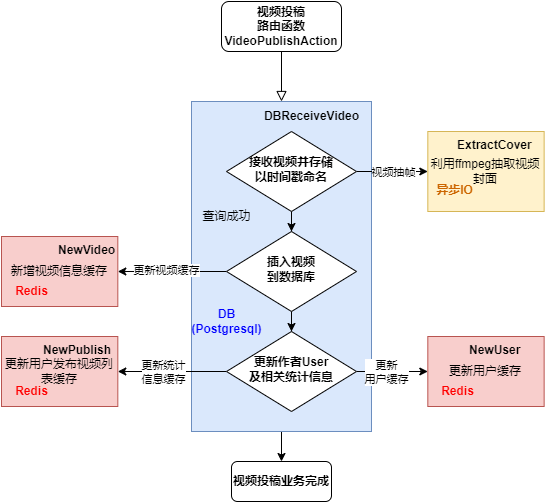

The diagram above was exported from draw.io. Its source (the exported page's mxGraphModel, read from the mxfile embedded in the PNG):
<mxGraphModel dx="2060" dy="1182" grid="1" gridSize="10" guides="1" tooltips="1" connect="1" arrows="1" fold="1" page="1" pageScale="1" pageWidth="827" pageHeight="1169" math="0" shadow="0">
  <root>
    <mxCell id="0" />
    <mxCell id="1" parent="0" />
    <mxCell id="J5vowUfo9G24ND0dTiEW-1" value="" style="edgeStyle=orthogonalEdgeStyle;rounded=0;orthogonalLoop=1;jettySize=auto;html=1;" edge="1" parent="1" source="J5vowUfo9G24ND0dTiEW-2" target="J5vowUfo9G24ND0dTiEW-37">
      <mxGeometry relative="1" as="geometry" />
    </mxCell>
    <mxCell id="J5vowUfo9G24ND0dTiEW-2" value="" style="rounded=0;whiteSpace=wrap;html=1;fillColor=#dae8fc;strokeColor=#6c8ebf;" vertex="1" parent="1">
      <mxGeometry x="390" y="150" width="180" height="330" as="geometry" />
    </mxCell>
    <mxCell id="J5vowUfo9G24ND0dTiEW-3" value="" style="rounded=0;html=1;jettySize=auto;orthogonalLoop=1;fontSize=11;endArrow=block;endFill=0;endSize=8;strokeWidth=1;shadow=0;labelBackgroundColor=none;edgeStyle=orthogonalEdgeStyle;entryX=0.5;entryY=0;entryDx=0;entryDy=0;" edge="1" parent="1" source="J5vowUfo9G24ND0dTiEW-4" target="J5vowUfo9G24ND0dTiEW-2">
      <mxGeometry relative="1" as="geometry" />
    </mxCell>
    <mxCell id="J5vowUfo9G24ND0dTiEW-4" value="&lt;b style=&quot;border-color: var(--border-color);&quot;&gt;视频投稿&lt;br style=&quot;border-color: var(--border-color);&quot;&gt;&lt;/b&gt;&lt;b&gt;路由函数&lt;br&gt;&lt;/b&gt;&lt;b style=&quot;border-color: var(--border-color);&quot;&gt;VideoPublishAction&lt;/b&gt;&lt;b&gt;&lt;br&gt;&lt;/b&gt;" style="rounded=1;whiteSpace=wrap;html=1;fontSize=12;glass=0;strokeWidth=1;shadow=0;" vertex="1" parent="1">
      <mxGeometry x="420" y="50" width="120" height="50" as="geometry" />
    </mxCell>
    <mxCell id="J5vowUfo9G24ND0dTiEW-5" style="edgeStyle=orthogonalEdgeStyle;rounded=0;orthogonalLoop=1;jettySize=auto;html=1;entryX=0.5;entryY=0;entryDx=0;entryDy=0;" edge="1" parent="1" source="J5vowUfo9G24ND0dTiEW-8" target="J5vowUfo9G24ND0dTiEW-12">
      <mxGeometry relative="1" as="geometry" />
    </mxCell>
    <mxCell id="J5vowUfo9G24ND0dTiEW-6" style="edgeStyle=orthogonalEdgeStyle;rounded=0;orthogonalLoop=1;jettySize=auto;html=1;entryX=0;entryY=0.5;entryDx=0;entryDy=0;" edge="1" parent="1" source="J5vowUfo9G24ND0dTiEW-8" target="J5vowUfo9G24ND0dTiEW-34">
      <mxGeometry relative="1" as="geometry" />
    </mxCell>
    <mxCell id="J5vowUfo9G24ND0dTiEW-7" value="视频抽帧" style="edgeLabel;html=1;align=center;verticalAlign=middle;resizable=0;points=[];" vertex="1" connectable="0" parent="J5vowUfo9G24ND0dTiEW-6">
      <mxGeometry x="0.001" relative="1" as="geometry">
        <mxPoint as="offset" />
      </mxGeometry>
    </mxCell>
    <mxCell id="J5vowUfo9G24ND0dTiEW-8" value="&lt;b&gt;接收视频并存储&lt;br&gt;以时间戳命名&lt;br&gt;&lt;/b&gt;" style="rhombus;whiteSpace=wrap;html=1;shadow=0;fontFamily=Helvetica;fontSize=12;align=center;strokeWidth=1;spacing=6;spacingTop=-4;" vertex="1" parent="1">
      <mxGeometry x="425" y="180" width="130" height="80" as="geometry" />
    </mxCell>
    <mxCell id="J5vowUfo9G24ND0dTiEW-9" value="" style="edgeStyle=orthogonalEdgeStyle;rounded=0;orthogonalLoop=1;jettySize=auto;html=1;" edge="1" parent="1" source="J5vowUfo9G24ND0dTiEW-12" target="J5vowUfo9G24ND0dTiEW-20">
      <mxGeometry relative="1" as="geometry" />
    </mxCell>
    <mxCell id="J5vowUfo9G24ND0dTiEW-10" style="edgeStyle=orthogonalEdgeStyle;rounded=0;orthogonalLoop=1;jettySize=auto;html=1;entryX=1;entryY=0.5;entryDx=0;entryDy=0;" edge="1" parent="1" source="J5vowUfo9G24ND0dTiEW-12" target="J5vowUfo9G24ND0dTiEW-22">
      <mxGeometry relative="1" as="geometry" />
    </mxCell>
    <mxCell id="J5vowUfo9G24ND0dTiEW-11" value="更新视频缓存" style="edgeLabel;html=1;align=center;verticalAlign=middle;resizable=0;points=[];" vertex="1" connectable="0" parent="J5vowUfo9G24ND0dTiEW-10">
      <mxGeometry x="0.1208" y="-2" relative="1" as="geometry">
        <mxPoint as="offset" />
      </mxGeometry>
    </mxCell>
    <mxCell id="J5vowUfo9G24ND0dTiEW-12" value="&lt;b style=&quot;border-color: var(--border-color);&quot;&gt;插入视频&lt;br&gt;到数据库&lt;br&gt;&lt;/b&gt;" style="rhombus;whiteSpace=wrap;html=1;shadow=0;fontFamily=Helvetica;fontSize=12;align=center;strokeWidth=1;spacing=6;spacingTop=-4;" vertex="1" parent="1">
      <mxGeometry x="425" y="280" width="130" height="80" as="geometry" />
    </mxCell>
    <mxCell id="J5vowUfo9G24ND0dTiEW-13" value="查询成功" style="text;html=1;align=center;verticalAlign=middle;resizable=0;points=[];autosize=1;strokeColor=none;fillColor=none;" vertex="1" parent="1">
      <mxGeometry x="390" y="250" width="70" height="30" as="geometry" />
    </mxCell>
    <mxCell id="J5vowUfo9G24ND0dTiEW-14" value="&lt;b&gt;&lt;font color=&quot;#0000ff&quot;&gt;DB&lt;br&gt;(Postgresql)&lt;/font&gt;&lt;br&gt;&lt;/b&gt;" style="text;html=1;align=center;verticalAlign=middle;resizable=0;points=[];autosize=1;strokeColor=none;fillColor=none;" vertex="1" parent="1">
      <mxGeometry x="380" y="350" width="90" height="40" as="geometry" />
    </mxCell>
    <mxCell id="J5vowUfo9G24ND0dTiEW-15" value="&lt;b&gt;DBReceiveVideo&lt;/b&gt;" style="text;html=1;align=center;verticalAlign=middle;resizable=0;points=[];autosize=1;strokeColor=none;fillColor=none;" vertex="1" parent="1">
      <mxGeometry x="450" y="150" width="120" height="30" as="geometry" />
    </mxCell>
    <mxCell id="J5vowUfo9G24ND0dTiEW-16" style="edgeStyle=orthogonalEdgeStyle;rounded=0;orthogonalLoop=1;jettySize=auto;html=1;entryX=1;entryY=0.5;entryDx=0;entryDy=0;" edge="1" parent="1" source="J5vowUfo9G24ND0dTiEW-20" target="J5vowUfo9G24ND0dTiEW-26">
      <mxGeometry relative="1" as="geometry" />
    </mxCell>
    <mxCell id="J5vowUfo9G24ND0dTiEW-17" value="更新统计&lt;br&gt;信息缓存" style="edgeLabel;html=1;align=center;verticalAlign=middle;resizable=0;points=[];" vertex="1" connectable="0" parent="J5vowUfo9G24ND0dTiEW-16">
      <mxGeometry x="0.2596" y="-2" relative="1" as="geometry">
        <mxPoint x="4" y="2" as="offset" />
      </mxGeometry>
    </mxCell>
    <mxCell id="J5vowUfo9G24ND0dTiEW-18" style="edgeStyle=orthogonalEdgeStyle;rounded=0;orthogonalLoop=1;jettySize=auto;html=1;entryX=0;entryY=0.5;entryDx=0;entryDy=0;" edge="1" parent="1" source="J5vowUfo9G24ND0dTiEW-20" target="J5vowUfo9G24ND0dTiEW-30">
      <mxGeometry relative="1" as="geometry" />
    </mxCell>
    <mxCell id="J5vowUfo9G24ND0dTiEW-19" value="更新&lt;br&gt;用户缓存" style="edgeLabel;html=1;align=center;verticalAlign=middle;resizable=0;points=[];" vertex="1" connectable="0" parent="J5vowUfo9G24ND0dTiEW-18">
      <mxGeometry x="-0.1746" relative="1" as="geometry">
        <mxPoint as="offset" />
      </mxGeometry>
    </mxCell>
    <mxCell id="J5vowUfo9G24ND0dTiEW-20" value="&lt;b style=&quot;border-color: var(--border-color);&quot;&gt;更新作者User&lt;br&gt;及相关统计信息&lt;br&gt;&lt;/b&gt;" style="rhombus;whiteSpace=wrap;html=1;shadow=0;fontFamily=Helvetica;fontSize=12;align=center;strokeWidth=1;spacing=6;spacingTop=-4;" vertex="1" parent="1">
      <mxGeometry x="425" y="380" width="130" height="80" as="geometry" />
    </mxCell>
    <mxCell id="J5vowUfo9G24ND0dTiEW-21" value="" style="group" vertex="1" connectable="0" parent="1">
      <mxGeometry x="200" y="285" width="130" height="70" as="geometry" />
    </mxCell>
    <mxCell id="J5vowUfo9G24ND0dTiEW-22" value="新增视频信息缓存" style="rounded=0;whiteSpace=wrap;html=1;fillColor=#f8cecc;strokeColor=#b85450;" vertex="1" parent="J5vowUfo9G24ND0dTiEW-21">
      <mxGeometry width="116.31578947368422" height="70" as="geometry" />
    </mxCell>
    <mxCell id="J5vowUfo9G24ND0dTiEW-23" value="&lt;b&gt;&lt;font color=&quot;#ff0000&quot;&gt;Redis&lt;/font&gt;&lt;/b&gt;" style="text;html=1;align=center;verticalAlign=middle;resizable=0;points=[];autosize=1;strokeColor=none;fillColor=none;" vertex="1" parent="J5vowUfo9G24ND0dTiEW-21">
      <mxGeometry y="40" width="60" height="30" as="geometry" />
    </mxCell>
    <mxCell id="J5vowUfo9G24ND0dTiEW-24" value="NewVideo" style="text;whiteSpace=wrap;fontStyle=1" vertex="1" parent="J5vowUfo9G24ND0dTiEW-21">
      <mxGeometry x="54.741052631578945" width="61.578947368421055" height="40" as="geometry" />
    </mxCell>
    <mxCell id="J5vowUfo9G24ND0dTiEW-25" value="" style="group" vertex="1" connectable="0" parent="1">
      <mxGeometry x="200" y="385" width="130" height="70" as="geometry" />
    </mxCell>
    <mxCell id="J5vowUfo9G24ND0dTiEW-26" value="更新用户发布视频列表缓存" style="rounded=0;whiteSpace=wrap;html=1;fillColor=#f8cecc;strokeColor=#b85450;" vertex="1" parent="J5vowUfo9G24ND0dTiEW-25">
      <mxGeometry width="116.31578947368422" height="70" as="geometry" />
    </mxCell>
    <mxCell id="J5vowUfo9G24ND0dTiEW-27" value="&lt;b&gt;&lt;font color=&quot;#ff0000&quot;&gt;Redis&lt;/font&gt;&lt;/b&gt;" style="text;html=1;align=center;verticalAlign=middle;resizable=0;points=[];autosize=1;strokeColor=none;fillColor=none;" vertex="1" parent="J5vowUfo9G24ND0dTiEW-25">
      <mxGeometry y="40" width="60" height="30" as="geometry" />
    </mxCell>
    <mxCell id="J5vowUfo9G24ND0dTiEW-28" value="NewPublish" style="text;whiteSpace=wrap;fontStyle=1" vertex="1" parent="J5vowUfo9G24ND0dTiEW-25">
      <mxGeometry x="40.00105263157894" width="61.578947368421055" height="40" as="geometry" />
    </mxCell>
    <mxCell id="J5vowUfo9G24ND0dTiEW-29" value="" style="group" vertex="1" connectable="0" parent="1">
      <mxGeometry x="626.32" y="385" width="130" height="70" as="geometry" />
    </mxCell>
    <mxCell id="J5vowUfo9G24ND0dTiEW-30" value="更新用户缓存" style="rounded=0;whiteSpace=wrap;html=1;fillColor=#f8cecc;strokeColor=#b85450;" vertex="1" parent="J5vowUfo9G24ND0dTiEW-29">
      <mxGeometry width="116.31578947368422" height="70" as="geometry" />
    </mxCell>
    <mxCell id="J5vowUfo9G24ND0dTiEW-31" value="&lt;b&gt;&lt;font color=&quot;#ff0000&quot;&gt;Redis&lt;/font&gt;&lt;/b&gt;" style="text;html=1;align=center;verticalAlign=middle;resizable=0;points=[];autosize=1;strokeColor=none;fillColor=none;" vertex="1" parent="J5vowUfo9G24ND0dTiEW-29">
      <mxGeometry y="40" width="60" height="30" as="geometry" />
    </mxCell>
    <mxCell id="J5vowUfo9G24ND0dTiEW-32" value="NewUser" style="text;whiteSpace=wrap;fontStyle=1" vertex="1" parent="J5vowUfo9G24ND0dTiEW-29">
      <mxGeometry x="40.00105263157894" width="61.578947368421055" height="40" as="geometry" />
    </mxCell>
    <mxCell id="J5vowUfo9G24ND0dTiEW-33" value="" style="group" vertex="1" connectable="0" parent="1">
      <mxGeometry x="626.32" y="180" width="116.32" height="80" as="geometry" />
    </mxCell>
    <mxCell id="J5vowUfo9G24ND0dTiEW-34" value="利用ffmpeg抽取视频封面" style="rounded=0;whiteSpace=wrap;html=1;fillColor=#fff2cc;strokeColor=#d6b656;" vertex="1" parent="J5vowUfo9G24ND0dTiEW-33">
      <mxGeometry width="116.32" height="80" as="geometry" />
    </mxCell>
    <mxCell id="J5vowUfo9G24ND0dTiEW-35" value="&lt;b&gt;&lt;font color=&quot;#cc6600&quot;&gt;异步IO&lt;/font&gt;&lt;/b&gt;" style="text;html=1;align=center;verticalAlign=middle;resizable=0;points=[];autosize=1;strokeColor=none;fillColor=none;" vertex="1" parent="J5vowUfo9G24ND0dTiEW-33">
      <mxGeometry x="-3" y="44" width="60" height="30" as="geometry" />
    </mxCell>
    <mxCell id="J5vowUfo9G24ND0dTiEW-36" value="ExtractCover" style="text;whiteSpace=wrap;fontStyle=1" vertex="1" parent="J5vowUfo9G24ND0dTiEW-33">
      <mxGeometry x="27.37" width="61.58" height="30" as="geometry" />
    </mxCell>
    <mxCell id="J5vowUfo9G24ND0dTiEW-37" value="&lt;b&gt;视频投稿业务完成&lt;/b&gt;" style="whiteSpace=wrap;html=1;rounded=1;" vertex="1" parent="1">
      <mxGeometry x="430" y="510" width="100" height="40" as="geometry" />
    </mxCell>
  </root>
</mxGraphModel>